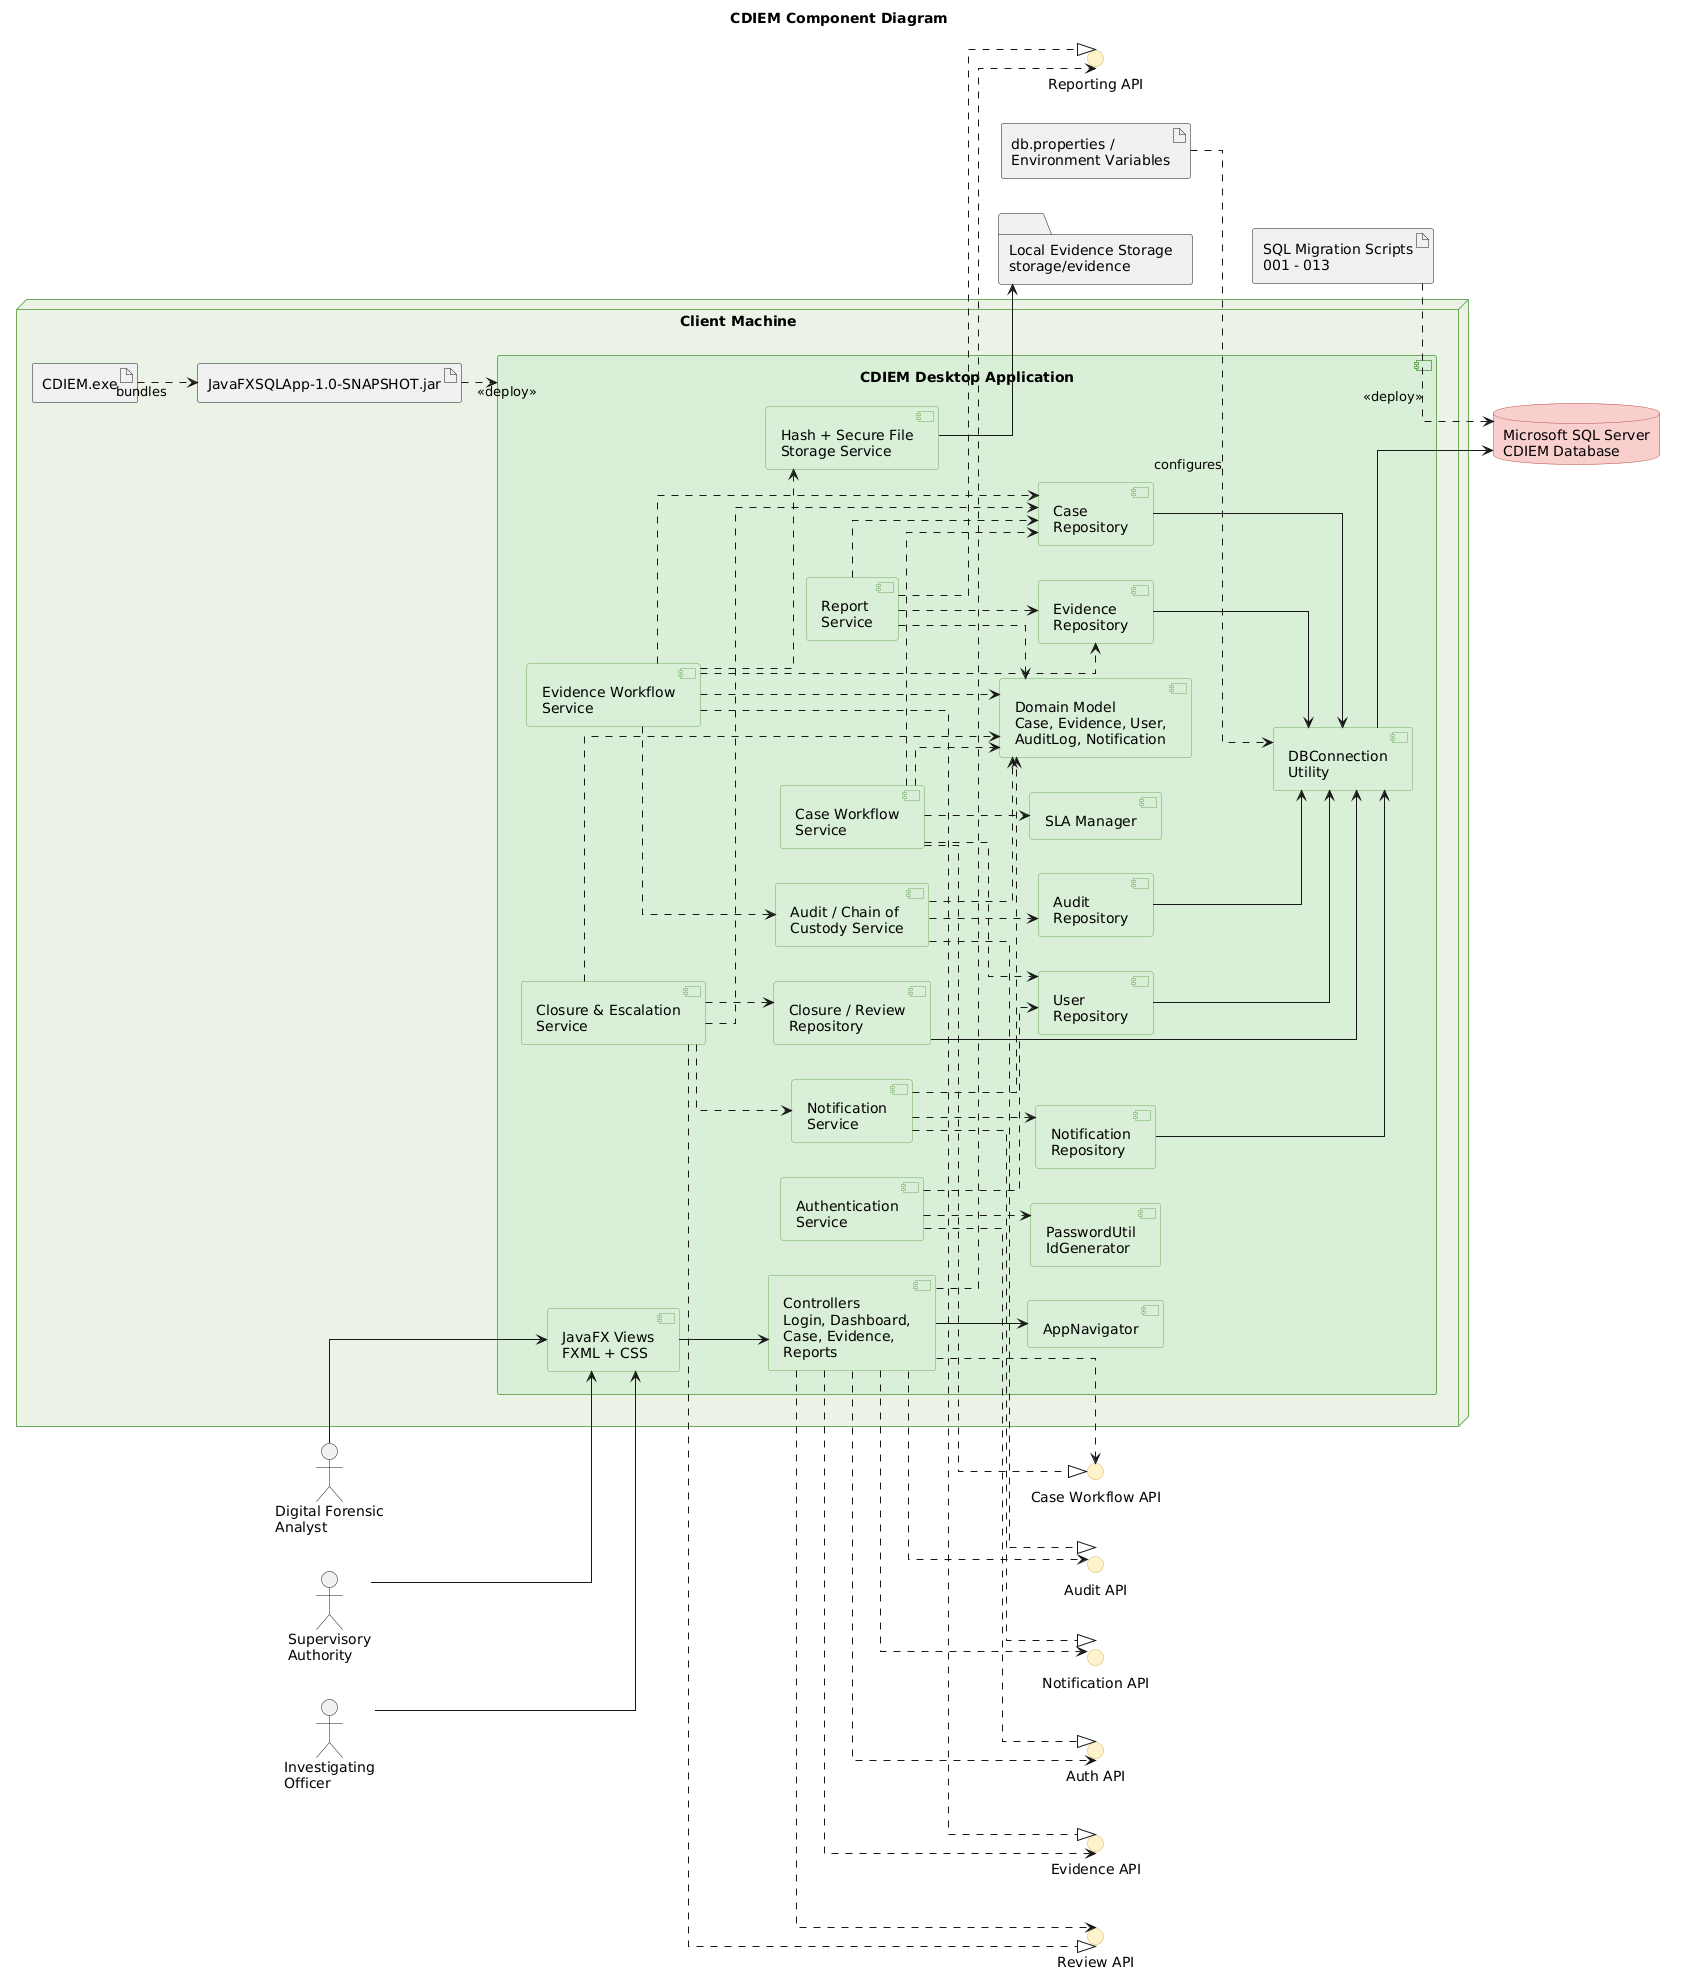

The diagram above was rendered by PlantUML. Its source (embedded in the PNG):
@startuml
title CDIEM Component Diagram
left to right direction
skinparam componentStyle uml2
skinparam shadowing false
skinparam linetype ortho

skinparam component {
  BackgroundColor #D9EFD6
  BorderColor #6EA85F
  FontColor Black
}

skinparam interface {
  BackgroundColor #FFF2CC
  BorderColor #D6B656
}

skinparam node {
  BackgroundColor #EAF3E6
  BorderColor #6EA85F
}

skinparam database {
  BackgroundColor #F8CECC
  BorderColor #B85450
}

actor "Investigating\nOfficer" as Officer
actor "Digital Forensic\nAnalyst" as Analyst
actor "Supervisory\nAuthority" as Supervisor

node "Client Machine" as Client {

  artifact "CDIEM.exe" as Exe
  artifact "JavaFXSQLApp-1.0-SNAPSHOT.jar" as Jar

  component "CDIEM Desktop Application" as CDIEM {

    component "JavaFX Views\nFXML + CSS" as Views
    component "Controllers\nLogin, Dashboard,\nCase, Evidence,\nReports" as Controllers
    component "AppNavigator" as Navigator

    component "Authentication\nService" as AuthService
    component "Case Workflow\nService" as CaseService
    component "Evidence Workflow\nService" as EvidenceService
    component "Closure & Escalation\nService" as ClosureService
    component "Notification\nService" as NotificationService
    component "Audit / Chain of\nCustody Service" as AuditService
    component "Report\nService" as ReportService
    component "Hash + Secure File\nStorage Service" as StorageService
    component "SLA Manager" as SLAService

    component "Domain Model\nCase, Evidence, User,\nAuditLog, Notification" as Model

    component "User\nRepository" as UserRepo
    component "Case\nRepository" as CaseRepo
    component "Evidence\nRepository" as EvidenceRepo
    component "Notification\nRepository" as NotificationRepo
    component "Audit\nRepository" as AuditRepo
    component "Closure / Review\nRepository" as ClosureRepo

    component "DBConnection\nUtility" as DBConnection
    component "PasswordUtil\nIdGenerator" as Utilities
  }
}

database "Microsoft SQL Server\nCDIEM Database" as Database
folder "Local Evidence Storage\nstorage/evidence" as EvidenceStorage

artifact "SQL Migration Scripts\n001 - 013" as Migrations
artifact "db.properties /\nEnvironment Variables" as DBConfig

interface "Auth API" as IAuth
interface "Case Workflow API" as ICase
interface "Evidence API" as IEvidence
interface "Review API" as IReview
interface "Notification API" as INotification
interface "Audit API" as IAudit
interface "Reporting API" as IReport

Officer --> Views
Analyst --> Views
Supervisor --> Views

Views --> Controllers
Controllers --> Navigator

Controllers ..> IAuth
Controllers ..> ICase
Controllers ..> IEvidence
Controllers ..> IReview
Controllers ..> INotification
Controllers ..> IAudit
Controllers ..> IReport

AuthService ..|> IAuth
CaseService ..|> ICase
EvidenceService ..|> IEvidence
ClosureService ..|> IReview
NotificationService ..|> INotification
AuditService ..|> IAudit
ReportService ..|> IReport

AuthService ..> UserRepo
CaseService ..> CaseRepo
CaseService ..> UserRepo
CaseService ..> SLAService

EvidenceService ..> EvidenceRepo
EvidenceService ..> CaseRepo
EvidenceService ..> StorageService
EvidenceService ..> AuditService

ClosureService ..> ClosureRepo
ClosureService ..> CaseRepo
ClosureService ..> NotificationService

NotificationService ..> NotificationRepo

AuditService ..> AuditRepo

ReportService ..> CaseRepo
ReportService ..> EvidenceRepo

AuthService ..> Utilities

CaseService ..> Model
EvidenceService ..> Model
ClosureService ..> Model
NotificationService ..> Model
AuditService ..> Model
ReportService ..> Model

UserRepo --> DBConnection
CaseRepo --> DBConnection
EvidenceRepo --> DBConnection
NotificationRepo --> DBConnection
AuditRepo --> DBConnection
ClosureRepo --> DBConnection

DBConnection --> Database

StorageService --> EvidenceStorage

DBConfig ..> DBConnection : configures
Migrations ..> Database : <<deploy>>

Jar ..> CDIEM : <<deploy>>
Exe ..> Jar : bundles
@enduml